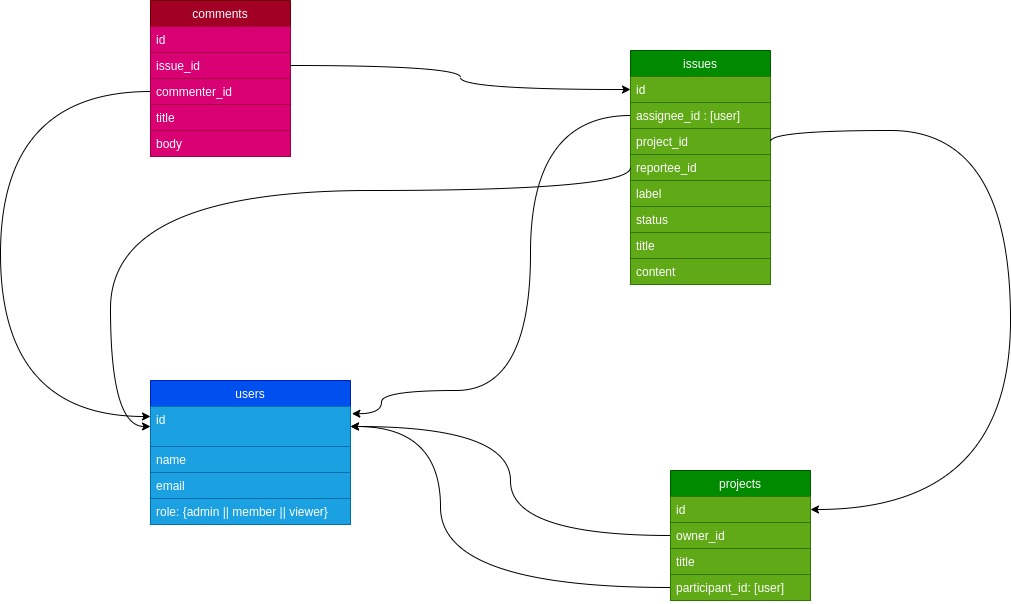

The diagram above was exported from draw.io. Its source (the exported page's mxGraphModel, read from the mxfile embedded in the PNG):
<mxGraphModel dx="1192" dy="797" grid="1" gridSize="10" guides="1" tooltips="1" connect="1" arrows="1" fold="1" page="1" pageScale="1" pageWidth="850" pageHeight="1100" math="0" shadow="0">
  <root>
    <mxCell id="0" />
    <mxCell id="1" parent="0" />
    <mxCell id="3" value="users" style="swimlane;fontStyle=0;childLayout=stackLayout;horizontal=1;startSize=26;fillColor=#0050ef;horizontalStack=0;resizeParent=1;resizeParentMax=0;resizeLast=0;collapsible=1;marginBottom=0;strokeColor=#001DBC;fontColor=#ffffff;rounded=0;" parent="1" vertex="1">
      <mxGeometry x="160" y="500" width="200" height="144" as="geometry">
        <mxRectangle x="20" y="70" width="60" height="26" as="alternateBounds" />
      </mxGeometry>
    </mxCell>
    <mxCell id="4" value="id" style="text;strokeColor=#006EAF;fillColor=#1ba1e2;align=left;verticalAlign=top;spacingLeft=4;spacingRight=4;overflow=hidden;rotatable=0;points=[[0,0.5],[1,0.5]];portConstraint=eastwest;fontColor=#ffffff;" parent="3" vertex="1">
      <mxGeometry y="26" width="200" height="40" as="geometry" />
    </mxCell>
    <mxCell id="5" value="name" style="text;strokeColor=#006EAF;fillColor=#1ba1e2;align=left;verticalAlign=top;spacingLeft=4;spacingRight=4;overflow=hidden;rotatable=0;points=[[0,0.5],[1,0.5]];portConstraint=eastwest;fontColor=#ffffff;" parent="3" vertex="1">
      <mxGeometry y="66" width="200" height="26" as="geometry" />
    </mxCell>
    <mxCell id="6" value="email" style="text;strokeColor=#006EAF;fillColor=#1ba1e2;align=left;verticalAlign=top;spacingLeft=4;spacingRight=4;overflow=hidden;rotatable=0;points=[[0,0.5],[1,0.5]];portConstraint=eastwest;fontColor=#ffffff;rounded=0;" parent="3" vertex="1">
      <mxGeometry y="92" width="200" height="26" as="geometry" />
    </mxCell>
    <mxCell id="13" value="role: {admin || member || viewer}" style="text;strokeColor=#006EAF;fillColor=#1ba1e2;align=left;verticalAlign=top;spacingLeft=4;spacingRight=4;overflow=hidden;rotatable=0;points=[[0,0.5],[1,0.5]];portConstraint=eastwest;fontColor=#ffffff;rounded=0;" parent="3" vertex="1">
      <mxGeometry y="118" width="200" height="26" as="geometry" />
    </mxCell>
    <mxCell id="7" value="projects" style="swimlane;fontStyle=0;childLayout=stackLayout;horizontal=1;startSize=26;fillColor=#008a00;horizontalStack=0;resizeParent=1;resizeParentMax=0;resizeLast=0;collapsible=1;marginBottom=0;rounded=0;strokeColor=#005700;fontColor=#ffffff;" parent="1" vertex="1">
      <mxGeometry x="680" y="590" width="140" height="130" as="geometry" />
    </mxCell>
    <mxCell id="8" value="id" style="text;strokeColor=#2D7600;fillColor=#60a917;align=left;verticalAlign=top;spacingLeft=4;spacingRight=4;overflow=hidden;rotatable=0;points=[[0,0.5],[1,0.5]];portConstraint=eastwest;fontColor=#ffffff;" parent="7" vertex="1">
      <mxGeometry y="26" width="140" height="26" as="geometry" />
    </mxCell>
    <mxCell id="11" value="owner_id" style="text;strokeColor=#2D7600;fillColor=#60a917;align=left;verticalAlign=top;spacingLeft=4;spacingRight=4;overflow=hidden;rotatable=0;points=[[0,0.5],[1,0.5]];portConstraint=eastwest;fontColor=#ffffff;" parent="7" vertex="1">
      <mxGeometry y="52" width="140" height="26" as="geometry" />
    </mxCell>
    <mxCell id="10" value="title" style="text;strokeColor=#2D7600;fillColor=#60a917;align=left;verticalAlign=top;spacingLeft=4;spacingRight=4;overflow=hidden;rotatable=0;points=[[0,0.5],[1,0.5]];portConstraint=eastwest;fontColor=#ffffff;" parent="7" vertex="1">
      <mxGeometry y="78" width="140" height="26" as="geometry" />
    </mxCell>
    <mxCell id="39" value="participant_id: [user]" style="text;strokeColor=#2D7600;fillColor=#60a917;align=left;verticalAlign=top;spacingLeft=4;spacingRight=4;overflow=hidden;rotatable=0;points=[[0,0.5],[1,0.5]];portConstraint=eastwest;fontColor=#ffffff;" parent="7" vertex="1">
      <mxGeometry y="104" width="140" height="26" as="geometry" />
    </mxCell>
    <mxCell id="14" value="issues" style="swimlane;fontStyle=0;childLayout=stackLayout;horizontal=1;startSize=26;fillColor=#008a00;horizontalStack=0;resizeParent=1;resizeParentMax=0;resizeLast=0;collapsible=1;marginBottom=0;rounded=0;strokeColor=#005700;fontColor=#ffffff;" parent="1" vertex="1">
      <mxGeometry x="640" y="170" width="140" height="234" as="geometry" />
    </mxCell>
    <mxCell id="15" value="id" style="text;strokeColor=#2D7600;fillColor=#60a917;align=left;verticalAlign=top;spacingLeft=4;spacingRight=4;overflow=hidden;rotatable=0;points=[[0,0.5],[1,0.5]];portConstraint=eastwest;fontColor=#ffffff;" parent="14" vertex="1">
      <mxGeometry y="26" width="140" height="26" as="geometry" />
    </mxCell>
    <mxCell id="16" value="assignee_id : [user]" style="text;strokeColor=#2D7600;fillColor=#60a917;align=left;verticalAlign=top;spacingLeft=4;spacingRight=4;overflow=hidden;rotatable=0;points=[[0,0.5],[1,0.5]];portConstraint=eastwest;fontColor=#ffffff;" parent="14" vertex="1">
      <mxGeometry y="52" width="140" height="26" as="geometry" />
    </mxCell>
    <mxCell id="17" value="project_id" style="text;strokeColor=#2D7600;fillColor=#60a917;align=left;verticalAlign=top;spacingLeft=4;spacingRight=4;overflow=hidden;rotatable=0;points=[[0,0.5],[1,0.5]];portConstraint=eastwest;fontColor=#ffffff;" parent="14" vertex="1">
      <mxGeometry y="78" width="140" height="26" as="geometry" />
    </mxCell>
    <mxCell id="24" value="reportee_id" style="text;strokeColor=#2D7600;fillColor=#60a917;align=left;verticalAlign=top;spacingLeft=4;spacingRight=4;overflow=hidden;rotatable=0;points=[[0,0.5],[1,0.5]];portConstraint=eastwest;fontColor=#ffffff;" parent="14" vertex="1">
      <mxGeometry y="104" width="140" height="26" as="geometry" />
    </mxCell>
    <mxCell id="32" value="label" style="text;strokeColor=#2D7600;fillColor=#60a917;align=left;verticalAlign=top;spacingLeft=4;spacingRight=4;overflow=hidden;rotatable=0;points=[[0,0.5],[1,0.5]];portConstraint=eastwest;fontColor=#ffffff;" parent="14" vertex="1">
      <mxGeometry y="130" width="140" height="26" as="geometry" />
    </mxCell>
    <mxCell id="33" value="status" style="text;strokeColor=#2D7600;fillColor=#60a917;align=left;verticalAlign=top;spacingLeft=4;spacingRight=4;overflow=hidden;rotatable=0;points=[[0,0.5],[1,0.5]];portConstraint=eastwest;fontColor=#ffffff;" parent="14" vertex="1">
      <mxGeometry y="156" width="140" height="26" as="geometry" />
    </mxCell>
    <mxCell id="38" value="title" style="text;strokeColor=#2D7600;fillColor=#60a917;align=left;verticalAlign=top;spacingLeft=4;spacingRight=4;overflow=hidden;rotatable=0;points=[[0,0.5],[1,0.5]];portConstraint=eastwest;fontColor=#ffffff;" parent="14" vertex="1">
      <mxGeometry y="182" width="140" height="26" as="geometry" />
    </mxCell>
    <mxCell id="37" value="content" style="text;strokeColor=#2D7600;fillColor=#60a917;align=left;verticalAlign=top;spacingLeft=4;spacingRight=4;overflow=hidden;rotatable=0;points=[[0,0.5],[1,0.5]];portConstraint=eastwest;fontColor=#ffffff;" parent="14" vertex="1">
      <mxGeometry y="208" width="140" height="26" as="geometry" />
    </mxCell>
    <mxCell id="21" style="edgeStyle=orthogonalEdgeStyle;curved=1;rounded=0;orthogonalLoop=1;jettySize=auto;html=1;exitX=0;exitY=0.5;exitDx=0;exitDy=0;entryX=1;entryY=0.5;entryDx=0;entryDy=0;" parent="1" source="11" target="4" edge="1">
      <mxGeometry relative="1" as="geometry" />
    </mxCell>
    <mxCell id="22" style="edgeStyle=orthogonalEdgeStyle;orthogonalLoop=1;jettySize=auto;html=1;exitX=0;exitY=0.5;exitDx=0;exitDy=0;entryX=1.007;entryY=0.18;entryDx=0;entryDy=0;entryPerimeter=0;curved=1;strokeWidth=1;targetPerimeterSpacing=0;" parent="1" source="16" target="4" edge="1">
      <mxGeometry relative="1" as="geometry">
        <Array as="points">
          <mxPoint x="540" y="235" />
          <mxPoint x="540" y="510" />
          <mxPoint x="391" y="510" />
        </Array>
      </mxGeometry>
    </mxCell>
    <mxCell id="23" style="edgeStyle=orthogonalEdgeStyle;curved=1;rounded=0;orthogonalLoop=1;jettySize=auto;html=1;exitX=1;exitY=0.5;exitDx=0;exitDy=0;entryX=1;entryY=0.5;entryDx=0;entryDy=0;" parent="1" source="17" target="8" edge="1">
      <mxGeometry relative="1" as="geometry">
        <mxPoint x="770" y="290" as="sourcePoint" />
        <mxPoint x="720" y="580" as="targetPoint" />
        <Array as="points">
          <mxPoint x="780" y="250" />
          <mxPoint x="1020" y="250" />
          <mxPoint x="1020" y="629" />
        </Array>
      </mxGeometry>
    </mxCell>
    <mxCell id="25" style="edgeStyle=orthogonalEdgeStyle;curved=1;rounded=0;orthogonalLoop=1;jettySize=auto;html=1;exitX=0;exitY=0.5;exitDx=0;exitDy=0;entryX=0;entryY=0.5;entryDx=0;entryDy=0;" parent="1" source="24" target="4" edge="1">
      <mxGeometry relative="1" as="geometry">
        <Array as="points">
          <mxPoint x="640" y="310" />
          <mxPoint x="120" y="310" />
          <mxPoint x="120" y="546" />
        </Array>
      </mxGeometry>
    </mxCell>
    <mxCell id="26" value="comments" style="swimlane;fontStyle=0;childLayout=stackLayout;horizontal=1;startSize=26;fillColor=#a20025;horizontalStack=0;resizeParent=1;resizeParentMax=0;resizeLast=0;collapsible=1;marginBottom=0;rounded=0;strokeColor=#6F0000;fontColor=#ffffff;" parent="1" vertex="1">
      <mxGeometry x="160" y="120" width="140" height="156" as="geometry" />
    </mxCell>
    <mxCell id="27" value="id" style="text;strokeColor=#A50040;fillColor=#d80073;align=left;verticalAlign=top;spacingLeft=4;spacingRight=4;overflow=hidden;rotatable=0;points=[[0,0.5],[1,0.5]];portConstraint=eastwest;fontColor=#ffffff;" parent="26" vertex="1">
      <mxGeometry y="26" width="140" height="26" as="geometry" />
    </mxCell>
    <mxCell id="28" value="issue_id" style="text;strokeColor=#A50040;fillColor=#d80073;align=left;verticalAlign=top;spacingLeft=4;spacingRight=4;overflow=hidden;rotatable=0;points=[[0,0.5],[1,0.5]];portConstraint=eastwest;fontColor=#ffffff;" parent="26" vertex="1">
      <mxGeometry y="52" width="140" height="26" as="geometry" />
    </mxCell>
    <mxCell id="29" value="commenter_id" style="text;strokeColor=#A50040;fillColor=#d80073;align=left;verticalAlign=top;spacingLeft=4;spacingRight=4;overflow=hidden;rotatable=0;points=[[0,0.5],[1,0.5]];portConstraint=eastwest;fontColor=#ffffff;" parent="26" vertex="1">
      <mxGeometry y="78" width="140" height="26" as="geometry" />
    </mxCell>
    <mxCell id="35" value="title" style="text;strokeColor=#A50040;fillColor=#d80073;align=left;verticalAlign=top;spacingLeft=4;spacingRight=4;overflow=hidden;rotatable=0;points=[[0,0.5],[1,0.5]];portConstraint=eastwest;fontColor=#ffffff;" parent="26" vertex="1">
      <mxGeometry y="104" width="140" height="26" as="geometry" />
    </mxCell>
    <mxCell id="36" value="body" style="text;strokeColor=#A50040;fillColor=#d80073;align=left;verticalAlign=top;spacingLeft=4;spacingRight=4;overflow=hidden;rotatable=0;points=[[0,0.5],[1,0.5]];portConstraint=eastwest;fontColor=#ffffff;" parent="26" vertex="1">
      <mxGeometry y="130" width="140" height="26" as="geometry" />
    </mxCell>
    <mxCell id="30" style="edgeStyle=orthogonalEdgeStyle;curved=1;rounded=0;orthogonalLoop=1;jettySize=auto;html=1;exitX=1;exitY=0.5;exitDx=0;exitDy=0;entryX=0;entryY=0.5;entryDx=0;entryDy=0;" parent="1" source="28" target="15" edge="1">
      <mxGeometry relative="1" as="geometry" />
    </mxCell>
    <mxCell id="31" style="edgeStyle=orthogonalEdgeStyle;curved=1;rounded=0;orthogonalLoop=1;jettySize=auto;html=1;exitX=0;exitY=0.5;exitDx=0;exitDy=0;entryX=0;entryY=0.25;entryDx=0;entryDy=0;" parent="1" source="29" target="3" edge="1">
      <mxGeometry relative="1" as="geometry">
        <Array as="points">
          <mxPoint x="10" y="211" />
          <mxPoint x="10" y="536" />
        </Array>
      </mxGeometry>
    </mxCell>
    <mxCell id="40" style="edgeStyle=orthogonalEdgeStyle;orthogonalLoop=1;jettySize=auto;html=1;exitX=0;exitY=0.5;exitDx=0;exitDy=0;entryX=1;entryY=0.5;entryDx=0;entryDy=0;curved=1;" edge="1" parent="1" source="39" target="4">
      <mxGeometry relative="1" as="geometry">
        <Array as="points">
          <mxPoint x="450" y="707" />
          <mxPoint x="450" y="546" />
        </Array>
      </mxGeometry>
    </mxCell>
  </root>
</mxGraphModel>